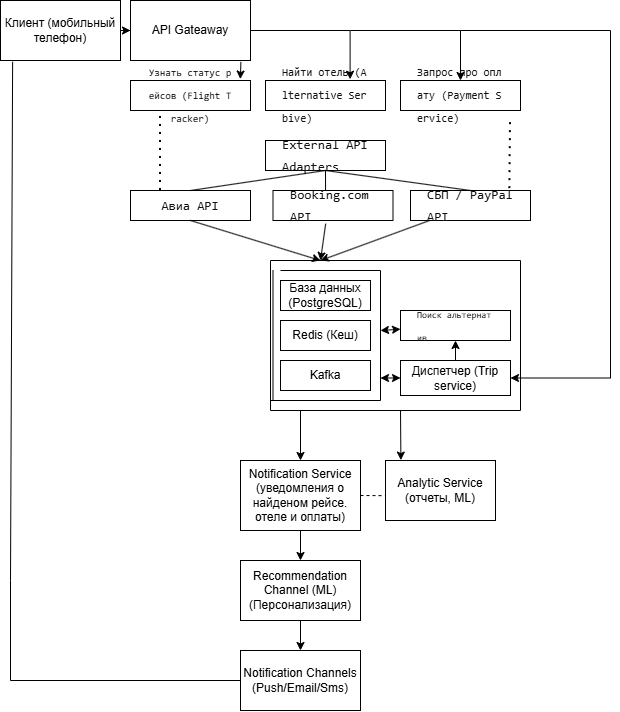

The diagram above was exported from draw.io. Its source (the exported page's mxGraphModel, read from the mxfile embedded in the PNG):
<mxGraphModel dx="1406" dy="746" grid="1" gridSize="10" guides="1" tooltips="1" connect="1" arrows="1" fold="1" page="1" pageScale="1" pageWidth="827" pageHeight="1169" math="0" shadow="0">
  <root>
    <mxCell id="0" />
    <mxCell id="1" parent="0" />
    <mxCell id="BmaTAtZtR88P7LdyPBzB-1" parent="1" style="rounded=0;whiteSpace=wrap;html=1;" value="Клиент (мобильный телефон)" vertex="1">
      <mxGeometry height="60" width="120" as="geometry" />
    </mxCell>
    <mxCell id="BmaTAtZtR88P7LdyPBzB-2" parent="1" style="rounded=0;whiteSpace=wrap;html=1;" value="API Gateaway" vertex="1">
      <mxGeometry height="60" width="120" x="130" as="geometry" />
    </mxCell>
    <mxCell id="BmaTAtZtR88P7LdyPBzB-4" parent="1" style="rounded=0;whiteSpace=wrap;html=1;" value="База данных (PostgreSQL)" vertex="1">
      <mxGeometry height="30" width="90" x="280" y="280" as="geometry" />
    </mxCell>
    <mxCell id="BmaTAtZtR88P7LdyPBzB-5" parent="1" style="rounded=0;whiteSpace=wrap;html=1;" value="Kafka" vertex="1">
      <mxGeometry height="30" width="90" x="280" y="360" as="geometry" />
    </mxCell>
    <mxCell id="BmaTAtZtR88P7LdyPBzB-6" parent="1" style="rounded=0;whiteSpace=wrap;html=1;" value="Redis (Кеш)" vertex="1">
      <mxGeometry height="30" width="90" x="280" y="320" as="geometry" />
    </mxCell>
    <mxCell id="BmaTAtZtR88P7LdyPBzB-8" parent="1" style="rounded=0;whiteSpace=wrap;html=1;" value="&lt;pre style=&quot;font-style: normal; font-variant: normal; font-size-adjust: none; font-language-override: normal; font-kerning: auto; font-optical-sizing: auto; font-feature-settings: normal; font-variation-settings: normal; font-stretch: normal; line-height: 22px; font-family: Menlo, Monaco, Consolas, &amp;quot;Cascadia Mono&amp;quot;, &amp;quot;Ubuntu Mono&amp;quot;, &amp;quot;DejaVu Sans Mono&amp;quot;, &amp;quot;Liberation Mono&amp;quot;, &amp;quot;JetBrains Mono&amp;quot;, &amp;quot;Fira Code&amp;quot;, Cousine, &amp;quot;Roboto Mono&amp;quot;, &amp;quot;Courier New&amp;quot;, Courier, sans-serif, system-ui; overflow: auto; white-space: pre-wrap; word-break: break-all; padding: 16px; color: rgb(15, 17, 21); text-align: start; margin: 0px !important;&quot;&gt;&lt;font style=&quot;font-size: 9px;&quot;&gt;Поиск альтернатив&lt;/font&gt;&lt;/pre&gt;" vertex="1">
      <mxGeometry height="30" width="110" x="400" y="310" as="geometry" />
    </mxCell>
    <mxCell id="BmaTAtZtR88P7LdyPBzB-10" parent="1" style="rounded=0;whiteSpace=wrap;html=1;" value="Notification Service (уведомления о найденом рейсе. отеле и оплаты)" vertex="1">
      <mxGeometry height="70" width="120" x="240" y="460" as="geometry" />
    </mxCell>
    <mxCell id="BmaTAtZtR88P7LdyPBzB-12" parent="1" style="rounded=0;whiteSpace=wrap;html=1;align=center;" value="&lt;pre style=&quot;font-style: normal; font-variant: normal; font-size-adjust: none; font-language-override: normal; font-kerning: auto; font-optical-sizing: auto; font-feature-settings: normal; font-variation-settings: normal; font-stretch: normal; line-height: 22px; font-family: Menlo, Monaco, Consolas, &amp;quot;Cascadia Mono&amp;quot;, &amp;quot;Ubuntu Mono&amp;quot;, &amp;quot;DejaVu Sans Mono&amp;quot;, &amp;quot;Liberation Mono&amp;quot;, &amp;quot;JetBrains Mono&amp;quot;, &amp;quot;Fira Code&amp;quot;, Cousine, &amp;quot;Roboto Mono&amp;quot;, &amp;quot;Courier New&amp;quot;, Courier, sans-serif, system-ui; overflow: auto; white-space: pre-wrap; word-break: break-all; padding: 16px; color: rgb(15, 17, 21); margin: 0px !important;&quot;&gt;&lt;font style=&quot;font-size: 10px;&quot;&gt;Узнать статус рейсов (Flight Tracker)&lt;/font&gt;&lt;/pre&gt;" vertex="1">
      <mxGeometry height="30" width="120" x="130" y="80" as="geometry" />
    </mxCell>
    <mxCell id="BmaTAtZtR88P7LdyPBzB-13" parent="1" style="rounded=0;whiteSpace=wrap;html=1;" value="&lt;pre style=&quot;font-style: normal; font-variant: normal; font-size-adjust: none; font-language-override: normal; font-kerning: auto; font-optical-sizing: auto; font-feature-settings: normal; font-variation-settings: normal; font-stretch: normal; line-height: 22px; font-family: Menlo, Monaco, Consolas, &amp;quot;Cascadia Mono&amp;quot;, &amp;quot;Ubuntu Mono&amp;quot;, &amp;quot;DejaVu Sans Mono&amp;quot;, &amp;quot;Liberation Mono&amp;quot;, &amp;quot;JetBrains Mono&amp;quot;, &amp;quot;Fira Code&amp;quot;, Cousine, &amp;quot;Roboto Mono&amp;quot;, &amp;quot;Courier New&amp;quot;, Courier, sans-serif, system-ui; overflow: auto; white-space: pre-wrap; word-break: break-all; padding: 16px; color: rgb(15, 17, 21); text-align: start; margin: 0px !important;&quot;&gt;&lt;font style=&quot;font-size: 11px;&quot;&gt;Найти отель (Alternative Serbive)&lt;/font&gt;&lt;/pre&gt;" vertex="1">
      <mxGeometry height="30" width="120" x="265" y="80" as="geometry" />
    </mxCell>
    <mxCell id="BmaTAtZtR88P7LdyPBzB-14" parent="1" style="rounded=0;whiteSpace=wrap;html=1;" value="&lt;pre style=&quot;font-style: normal; font-variant: normal; font-size-adjust: none; font-language-override: normal; font-kerning: auto; font-optical-sizing: auto; font-feature-settings: normal; font-variation-settings: normal; font-stretch: normal; line-height: 22px; font-family: Menlo, Monaco, Consolas, &amp;quot;Cascadia Mono&amp;quot;, &amp;quot;Ubuntu Mono&amp;quot;, &amp;quot;DejaVu Sans Mono&amp;quot;, &amp;quot;Liberation Mono&amp;quot;, &amp;quot;JetBrains Mono&amp;quot;, &amp;quot;Fira Code&amp;quot;, Cousine, &amp;quot;Roboto Mono&amp;quot;, &amp;quot;Courier New&amp;quot;, Courier, sans-serif, system-ui; overflow: auto; white-space: pre-wrap; word-break: break-all; padding: 16px; color: rgb(15, 17, 21); text-align: start; margin: 0px !important;&quot;&gt;&lt;font style=&quot;font-size: 11px;&quot;&gt;Запрос про оплату (Payment Service)&lt;/font&gt;&lt;/pre&gt;" vertex="1">
      <mxGeometry height="30" width="120" x="400" y="80" as="geometry" />
    </mxCell>
    <mxCell id="BmaTAtZtR88P7LdyPBzB-15" parent="1" style="rounded=0;whiteSpace=wrap;html=1;" value="&lt;pre style=&quot;font-style: normal; font-variant: normal; font-size-adjust: none; font-language-override: normal; font-kerning: auto; font-optical-sizing: auto; font-feature-settings: normal; font-variation-settings: normal; font-stretch: normal; font-size: 13px; line-height: 22px; font-family: Menlo, Monaco, Consolas, &amp;quot;Cascadia Mono&amp;quot;, &amp;quot;Ubuntu Mono&amp;quot;, &amp;quot;DejaVu Sans Mono&amp;quot;, &amp;quot;Liberation Mono&amp;quot;, &amp;quot;JetBrains Mono&amp;quot;, &amp;quot;Fira Code&amp;quot;, Cousine, &amp;quot;Roboto Mono&amp;quot;, &amp;quot;Courier New&amp;quot;, Courier, sans-serif, system-ui; overflow: auto; white-space: pre-wrap; word-break: break-all; padding: 16px; color: rgb(15, 17, 21); text-align: start; margin: 0px !important;&quot;&gt;Авиа API&lt;/pre&gt;" vertex="1">
      <mxGeometry height="30" width="120" x="130" y="190" as="geometry" />
    </mxCell>
    <mxCell id="BmaTAtZtR88P7LdyPBzB-16" parent="1" style="rounded=0;whiteSpace=wrap;html=1;" value="&lt;pre style=&quot;font-style: normal; font-variant: normal; font-size-adjust: none; font-language-override: normal; font-kerning: auto; font-optical-sizing: auto; font-feature-settings: normal; font-variation-settings: normal; font-stretch: normal; font-size: 13px; line-height: 22px; font-family: Menlo, Monaco, Consolas, &amp;quot;Cascadia Mono&amp;quot;, &amp;quot;Ubuntu Mono&amp;quot;, &amp;quot;DejaVu Sans Mono&amp;quot;, &amp;quot;Liberation Mono&amp;quot;, &amp;quot;JetBrains Mono&amp;quot;, &amp;quot;Fira Code&amp;quot;, Cousine, &amp;quot;Roboto Mono&amp;quot;, &amp;quot;Courier New&amp;quot;, Courier, sans-serif, system-ui; overflow: auto; white-space: pre-wrap; word-break: break-all; padding: 16px; color: rgb(15, 17, 21); text-align: start; margin: 0px !important;&quot;&gt;Booking.com API&lt;/pre&gt;" vertex="1">
      <mxGeometry height="30" width="120" x="272.5" y="190" as="geometry" />
    </mxCell>
    <mxCell id="BmaTAtZtR88P7LdyPBzB-17" parent="1" style="rounded=0;whiteSpace=wrap;html=1;" value="&lt;pre style=&quot;font-style: normal; font-variant: normal; font-size-adjust: none; font-language-override: normal; font-kerning: auto; font-optical-sizing: auto; font-feature-settings: normal; font-variation-settings: normal; font-stretch: normal; font-size: 13px; line-height: 22px; font-family: Menlo, Monaco, Consolas, &amp;quot;Cascadia Mono&amp;quot;, &amp;quot;Ubuntu Mono&amp;quot;, &amp;quot;DejaVu Sans Mono&amp;quot;, &amp;quot;Liberation Mono&amp;quot;, &amp;quot;JetBrains Mono&amp;quot;, &amp;quot;Fira Code&amp;quot;, Cousine, &amp;quot;Roboto Mono&amp;quot;, &amp;quot;Courier New&amp;quot;, Courier, sans-serif, system-ui; overflow: auto; white-space: pre-wrap; word-break: break-all; padding: 16px; color: rgb(15, 17, 21); text-align: start; margin: 0px !important;&quot;&gt;СБП / PayPal API&lt;/pre&gt;" vertex="1">
      <mxGeometry height="30" width="120" x="410" y="190" as="geometry" />
    </mxCell>
    <mxCell id="BmaTAtZtR88P7LdyPBzB-18" parent="1" style="rounded=0;whiteSpace=wrap;html=1;" value="&lt;pre style=&quot;font-style: normal; font-variant: normal; font-size-adjust: none; font-language-override: normal; font-kerning: auto; font-optical-sizing: auto; font-feature-settings: normal; font-variation-settings: normal; font-stretch: normal; font-size: 13px; line-height: 22px; font-family: Menlo, Monaco, Consolas, &amp;quot;Cascadia Mono&amp;quot;, &amp;quot;Ubuntu Mono&amp;quot;, &amp;quot;DejaVu Sans Mono&amp;quot;, &amp;quot;Liberation Mono&amp;quot;, &amp;quot;JetBrains Mono&amp;quot;, &amp;quot;Fira Code&amp;quot;, Cousine, &amp;quot;Roboto Mono&amp;quot;, &amp;quot;Courier New&amp;quot;, Courier, sans-serif, system-ui; overflow: auto; white-space: pre-wrap; word-break: break-all; padding: 16px; color: rgb(15, 17, 21); text-align: start; margin: 0px !important;&quot;&gt;External API Adapters&lt;/pre&gt;" vertex="1">
      <mxGeometry height="30" width="120" x="265" y="140" as="geometry" />
    </mxCell>
    <mxCell id="BmaTAtZtR88P7LdyPBzB-20" parent="1" style="rounded=0;whiteSpace=wrap;html=1;" value="Analytic Service (отчеты, ML)" vertex="1">
      <mxGeometry height="60" width="110" x="385" y="460" as="geometry" />
    </mxCell>
    <mxCell id="BmaTAtZtR88P7LdyPBzB-21" parent="1" style="rounded=0;whiteSpace=wrap;html=1;" value="Notification Channels (Push/Email/Sms)" vertex="1">
      <mxGeometry height="60" width="120" x="240" y="650" as="geometry" />
    </mxCell>
    <mxCell id="BmaTAtZtR88P7LdyPBzB-22" edge="1" parent="1" source="BmaTAtZtR88P7LdyPBzB-1" style="endArrow=none;html=1;rounded=0;exitX=0.101;exitY=1.022;exitDx=0;exitDy=0;exitPerimeter=0;" value="">
      <mxGeometry height="50" relative="1" width="50" as="geometry">
        <mxPoint x="30" y="210" as="sourcePoint" />
        <mxPoint x="10" y="580" as="targetPoint" />
      </mxGeometry>
    </mxCell>
    <mxCell id="BmaTAtZtR88P7LdyPBzB-23" edge="1" parent="1" style="endArrow=none;html=1;rounded=0;entryX=0;entryY=0.5;entryDx=0;entryDy=0;" target="BmaTAtZtR88P7LdyPBzB-21" value="">
      <mxGeometry height="50" relative="1" width="50" as="geometry">
        <mxPoint x="10" y="680" as="sourcePoint" />
        <mxPoint x="300" y="420" as="targetPoint" />
      </mxGeometry>
    </mxCell>
    <mxCell id="BmaTAtZtR88P7LdyPBzB-24" parent="1" style="rounded=0;whiteSpace=wrap;html=1;" value="Recommendation Channel (ML) (Персонализация)" vertex="1">
      <mxGeometry height="60" width="120" x="240" y="560" as="geometry" />
    </mxCell>
    <mxCell id="BmaTAtZtR88P7LdyPBzB-27" edge="1" parent="1" source="BmaTAtZtR88P7LdyPBzB-15" style="endArrow=none;html=1;rounded=0;entryX=0.5;entryY=1;entryDx=0;entryDy=0;exitX=0.5;exitY=0;exitDx=0;exitDy=0;" target="BmaTAtZtR88P7LdyPBzB-18" value="">
      <mxGeometry height="50" relative="1" width="50" as="geometry">
        <mxPoint x="250" y="250" as="sourcePoint" />
        <mxPoint x="300" y="200" as="targetPoint" />
      </mxGeometry>
    </mxCell>
    <mxCell id="BmaTAtZtR88P7LdyPBzB-28" edge="1" parent="1" source="BmaTAtZtR88P7LdyPBzB-16" style="endArrow=none;html=1;rounded=0;entryX=0.5;entryY=1;entryDx=0;entryDy=0;exitX=0.438;exitY=0;exitDx=0;exitDy=0;exitPerimeter=0;" target="BmaTAtZtR88P7LdyPBzB-18" value="">
      <mxGeometry height="50" relative="1" width="50" as="geometry">
        <mxPoint x="250" y="250" as="sourcePoint" />
        <mxPoint x="300" y="200" as="targetPoint" />
      </mxGeometry>
    </mxCell>
    <mxCell id="BmaTAtZtR88P7LdyPBzB-29" edge="1" parent="1" source="BmaTAtZtR88P7LdyPBzB-17" style="endArrow=none;html=1;rounded=0;entryX=0.5;entryY=1;entryDx=0;entryDy=0;exitX=0.5;exitY=0;exitDx=0;exitDy=0;" target="BmaTAtZtR88P7LdyPBzB-18" value="">
      <mxGeometry height="50" relative="1" width="50" as="geometry">
        <mxPoint x="250" y="250" as="sourcePoint" />
        <mxPoint x="300" y="200" as="targetPoint" />
      </mxGeometry>
    </mxCell>
    <mxCell id="BmaTAtZtR88P7LdyPBzB-30" edge="1" parent="1" source="BmaTAtZtR88P7LdyPBzB-1" style="endArrow=none;html=1;rounded=0;exitX=1;exitY=0.5;exitDx=0;exitDy=0;" target="BmaTAtZtR88P7LdyPBzB-2" value="">
      <mxGeometry height="50" relative="1" width="50" as="geometry">
        <mxPoint x="270" y="230" as="sourcePoint" />
        <mxPoint x="320" y="180" as="targetPoint" />
      </mxGeometry>
    </mxCell>
    <mxCell id="BmaTAtZtR88P7LdyPBzB-31" edge="1" parent="1" source="BmaTAtZtR88P7LdyPBzB-1" style="endArrow=classic;html=1;rounded=0;exitX=1;exitY=0.5;exitDx=0;exitDy=0;entryX=0;entryY=0.5;entryDx=0;entryDy=0;" target="BmaTAtZtR88P7LdyPBzB-2" value="">
      <mxGeometry height="50" relative="1" width="50" as="geometry">
        <mxPoint x="270" y="160" as="sourcePoint" />
        <mxPoint x="320" y="110" as="targetPoint" />
      </mxGeometry>
    </mxCell>
    <mxCell id="BmaTAtZtR88P7LdyPBzB-34" edge="1" parent="1" style="endArrow=none;html=1;rounded=0;" value="">
      <mxGeometry height="50" relative="1" width="50" as="geometry">
        <mxPoint x="270" y="410" as="sourcePoint" />
        <mxPoint x="270" y="260" as="targetPoint" />
      </mxGeometry>
    </mxCell>
    <mxCell id="BmaTAtZtR88P7LdyPBzB-35" edge="1" parent="1" style="endArrow=none;html=1;rounded=0;" value="">
      <mxGeometry height="50" relative="1" width="50" as="geometry">
        <mxPoint x="270" y="260" as="sourcePoint" />
        <mxPoint x="520" y="260" as="targetPoint" />
      </mxGeometry>
    </mxCell>
    <mxCell id="BmaTAtZtR88P7LdyPBzB-36" edge="1" parent="1" style="endArrow=none;html=1;rounded=0;" value="">
      <mxGeometry height="50" relative="1" width="50" as="geometry">
        <mxPoint x="520" y="410" as="sourcePoint" />
        <mxPoint x="520" y="260" as="targetPoint" />
      </mxGeometry>
    </mxCell>
    <mxCell id="BmaTAtZtR88P7LdyPBzB-37" edge="1" parent="1" style="endArrow=none;html=1;rounded=0;" value="">
      <mxGeometry height="50" relative="1" width="50" as="geometry">
        <mxPoint x="270" y="410" as="sourcePoint" />
        <mxPoint x="520" y="410" as="targetPoint" />
      </mxGeometry>
    </mxCell>
    <mxCell id="BmaTAtZtR88P7LdyPBzB-38" edge="1" parent="1" source="BmaTAtZtR88P7LdyPBzB-15" style="endArrow=none;dashed=1;html=1;dashPattern=1 3;strokeWidth=2;rounded=0;exitX=0.25;exitY=0;exitDx=0;exitDy=0;entryX=0.25;entryY=1;entryDx=0;entryDy=0;" target="BmaTAtZtR88P7LdyPBzB-12" value="">
      <mxGeometry height="50" relative="1" width="50" as="geometry">
        <mxPoint x="270" y="230" as="sourcePoint" />
        <mxPoint x="320" y="180" as="targetPoint" />
      </mxGeometry>
    </mxCell>
    <mxCell id="BmaTAtZtR88P7LdyPBzB-39" edge="1" parent="1" source="BmaTAtZtR88P7LdyPBzB-17" style="endArrow=none;dashed=1;html=1;dashPattern=1 3;strokeWidth=2;rounded=0;exitX=0.828;exitY=-0.064;exitDx=0;exitDy=0;exitPerimeter=0;" value="">
      <mxGeometry height="50" relative="1" width="50" as="geometry">
        <mxPoint x="460" y="170" as="sourcePoint" />
        <mxPoint x="510" y="120" as="targetPoint" />
      </mxGeometry>
    </mxCell>
    <mxCell id="BmaTAtZtR88P7LdyPBzB-43" edge="1" parent="1" source="BmaTAtZtR88P7LdyPBzB-16" style="endArrow=classic;html=1;rounded=0;exitX=0.439;exitY=1.108;exitDx=0;exitDy=0;exitPerimeter=0;" value="">
      <mxGeometry height="50" relative="1" width="50" as="geometry">
        <mxPoint x="270" y="300" as="sourcePoint" />
        <mxPoint x="320" y="260" as="targetPoint" />
      </mxGeometry>
    </mxCell>
    <mxCell id="BmaTAtZtR88P7LdyPBzB-44" edge="1" parent="1" source="BmaTAtZtR88P7LdyPBzB-15" style="endArrow=classic;html=1;rounded=0;exitX=0.5;exitY=1;exitDx=0;exitDy=0;" value="">
      <mxGeometry height="50" relative="1" width="50" as="geometry">
        <mxPoint x="270" y="300" as="sourcePoint" />
        <mxPoint x="320" y="260" as="targetPoint" />
      </mxGeometry>
    </mxCell>
    <mxCell id="BmaTAtZtR88P7LdyPBzB-46" edge="1" parent="1" source="BmaTAtZtR88P7LdyPBzB-17" style="endArrow=classic;html=1;rounded=0;" value="">
      <mxGeometry height="50" relative="1" width="50" as="geometry">
        <mxPoint x="270" y="300" as="sourcePoint" />
        <mxPoint x="320" y="260" as="targetPoint" />
      </mxGeometry>
    </mxCell>
    <mxCell id="BmaTAtZtR88P7LdyPBzB-50" edge="1" parent="1" style="endArrow=none;html=1;rounded=0;" value="">
      <mxGeometry height="50" relative="1" width="50" as="geometry">
        <mxPoint x="380" y="400" as="sourcePoint" />
        <mxPoint x="380" y="270" as="targetPoint" />
      </mxGeometry>
    </mxCell>
    <mxCell id="BmaTAtZtR88P7LdyPBzB-52" edge="1" parent="1" style="endArrow=none;html=1;rounded=0;" value="">
      <mxGeometry height="50" relative="1" width="50" as="geometry">
        <mxPoint x="272.5" y="400" as="sourcePoint" />
        <mxPoint x="272.5" y="270" as="targetPoint" />
      </mxGeometry>
    </mxCell>
    <mxCell id="BmaTAtZtR88P7LdyPBzB-53" edge="1" parent="1" style="endArrow=none;html=1;rounded=0;" value="">
      <mxGeometry height="50" relative="1" width="50" as="geometry">
        <mxPoint x="280" y="270" as="sourcePoint" />
        <mxPoint x="380" y="270" as="targetPoint" />
      </mxGeometry>
    </mxCell>
    <mxCell id="BmaTAtZtR88P7LdyPBzB-54" edge="1" parent="1" style="endArrow=none;html=1;rounded=0;" value="">
      <mxGeometry height="50" relative="1" width="50" as="geometry">
        <mxPoint x="270" y="400" as="sourcePoint" />
        <mxPoint x="380" y="400" as="targetPoint" />
      </mxGeometry>
    </mxCell>
    <mxCell id="BmaTAtZtR88P7LdyPBzB-56" edge="1" parent="1" style="endArrow=classic;startArrow=classic;html=1;rounded=0;" target="BmaTAtZtR88P7LdyPBzB-8" value="">
      <mxGeometry height="50" relative="1" width="50" as="geometry">
        <mxPoint x="380" y="330" as="sourcePoint" />
        <mxPoint x="470" y="290" as="targetPoint" />
      </mxGeometry>
    </mxCell>
    <mxCell id="BmaTAtZtR88P7LdyPBzB-57" edge="1" parent="1" style="endArrow=classic;html=1;rounded=0;entryX=0.5;entryY=0;entryDx=0;entryDy=0;" target="BmaTAtZtR88P7LdyPBzB-10" value="">
      <mxGeometry height="50" relative="1" width="50" as="geometry">
        <mxPoint x="300" y="410" as="sourcePoint" />
        <mxPoint x="480" y="400" as="targetPoint" />
      </mxGeometry>
    </mxCell>
    <mxCell id="BmaTAtZtR88P7LdyPBzB-58" edge="1" parent="1" style="endArrow=classic;html=1;rounded=0;entryX=0.14;entryY=-0.007;entryDx=0;entryDy=0;entryPerimeter=0;" target="BmaTAtZtR88P7LdyPBzB-20" value="">
      <mxGeometry height="50" relative="1" width="50" as="geometry">
        <mxPoint x="400" y="410" as="sourcePoint" />
        <mxPoint x="480" y="400" as="targetPoint" />
      </mxGeometry>
    </mxCell>
    <mxCell id="BmaTAtZtR88P7LdyPBzB-59" edge="1" parent="1" source="BmaTAtZtR88P7LdyPBzB-10" style="endArrow=none;dashed=1;html=1;rounded=0;exitX=1;exitY=0.5;exitDx=0;exitDy=0;entryX=-0.008;entryY=0.586;entryDx=0;entryDy=0;entryPerimeter=0;" target="BmaTAtZtR88P7LdyPBzB-20" value="">
      <mxGeometry height="50" relative="1" width="50" as="geometry">
        <mxPoint x="430" y="430" as="sourcePoint" />
        <mxPoint x="380" y="495" as="targetPoint" />
      </mxGeometry>
    </mxCell>
    <mxCell id="BmaTAtZtR88P7LdyPBzB-62" edge="1" parent="1" style="endArrow=none;html=1;rounded=0;" value="">
      <mxGeometry height="50" relative="1" width="50" as="geometry">
        <mxPoint x="10" y="650" as="sourcePoint" />
        <mxPoint x="10" y="580" as="targetPoint" />
      </mxGeometry>
    </mxCell>
    <mxCell id="BmaTAtZtR88P7LdyPBzB-63" edge="1" parent="1" source="BmaTAtZtR88P7LdyPBzB-10" style="endArrow=classic;html=1;rounded=0;exitX=0.5;exitY=1;exitDx=0;exitDy=0;entryX=0.5;entryY=0;entryDx=0;entryDy=0;" target="BmaTAtZtR88P7LdyPBzB-24" value="">
      <mxGeometry height="50" relative="1" width="50" as="geometry">
        <mxPoint x="510" y="510" as="sourcePoint" />
        <mxPoint x="560" y="460" as="targetPoint" />
      </mxGeometry>
    </mxCell>
    <mxCell id="BmaTAtZtR88P7LdyPBzB-64" edge="1" parent="1" source="BmaTAtZtR88P7LdyPBzB-24" style="endArrow=classic;html=1;rounded=0;exitX=0.5;exitY=1;exitDx=0;exitDy=0;entryX=0.5;entryY=0;entryDx=0;entryDy=0;" target="BmaTAtZtR88P7LdyPBzB-21" value="">
      <mxGeometry height="50" relative="1" width="50" as="geometry">
        <mxPoint x="510" y="510" as="sourcePoint" />
        <mxPoint x="560" y="460" as="targetPoint" />
      </mxGeometry>
    </mxCell>
    <mxCell id="BmaTAtZtR88P7LdyPBzB-67" edge="1" parent="1" source="BmaTAtZtR88P7LdyPBzB-2" style="endArrow=classic;html=1;rounded=0;exitX=1;exitY=0.5;exitDx=0;exitDy=0;entryX=0.705;entryY=-0.043;entryDx=0;entryDy=0;entryPerimeter=0;" target="BmaTAtZtR88P7LdyPBzB-13" value="">
      <mxGeometry height="50" relative="1" width="50" as="geometry">
        <Array as="points">
          <mxPoint x="349.6" y="30" />
        </Array>
        <mxPoint x="510" y="260" as="sourcePoint" />
        <mxPoint x="560" y="210" as="targetPoint" />
      </mxGeometry>
    </mxCell>
    <mxCell id="BmaTAtZtR88P7LdyPBzB-68" edge="1" parent="1" style="endArrow=classic;html=1;rounded=0;entryX=0.5;entryY=0;entryDx=0;entryDy=0;" target="BmaTAtZtR88P7LdyPBzB-14" value="">
      <mxGeometry height="50" relative="1" width="50" as="geometry">
        <Array as="points">
          <mxPoint x="460" y="30" />
        </Array>
        <mxPoint x="350" y="30" as="sourcePoint" />
        <mxPoint x="410" y="60" as="targetPoint" />
      </mxGeometry>
    </mxCell>
    <mxCell id="BmaTAtZtR88P7LdyPBzB-69" edge="1" parent="1" source="BmaTAtZtR88P7LdyPBzB-2" style="endArrow=classic;html=1;rounded=0;exitX=0.92;exitY=1.024;exitDx=0;exitDy=0;exitPerimeter=0;entryX=0.915;entryY=-0.048;entryDx=0;entryDy=0;entryPerimeter=0;" target="BmaTAtZtR88P7LdyPBzB-12" value="">
      <mxGeometry height="50" relative="1" width="50" as="geometry">
        <mxPoint x="340" y="180" as="sourcePoint" />
        <mxPoint x="390" y="130" as="targetPoint" />
      </mxGeometry>
    </mxCell>
    <mxCell id="BmaTAtZtR88P7LdyPBzB-70" edge="1" parent="1" style="endArrow=none;html=1;rounded=0;" value="">
      <mxGeometry height="50" relative="1" width="50" as="geometry">
        <mxPoint x="10" y="680" as="sourcePoint" />
        <mxPoint x="10" y="640" as="targetPoint" />
      </mxGeometry>
    </mxCell>
    <mxCell id="BmaTAtZtR88P7LdyPBzB-71" parent="1" style="rounded=0;whiteSpace=wrap;html=1;" value="Диспетчер (Trip service)" vertex="1">
      <mxGeometry height="35" width="110" x="400" y="360" as="geometry" />
    </mxCell>
    <mxCell id="BmaTAtZtR88P7LdyPBzB-72" edge="1" parent="1" style="endArrow=classic;startArrow=classic;html=1;rounded=0;entryX=0;entryY=0.5;entryDx=0;entryDy=0;" target="BmaTAtZtR88P7LdyPBzB-71" value="">
      <mxGeometry height="50" relative="1" width="50" as="geometry">
        <mxPoint x="380" y="377.5" as="sourcePoint" />
        <mxPoint x="360" y="320" as="targetPoint" />
      </mxGeometry>
    </mxCell>
    <mxCell id="BmaTAtZtR88P7LdyPBzB-73" edge="1" parent="1" source="BmaTAtZtR88P7LdyPBzB-71" style="endArrow=classic;html=1;rounded=0;" target="BmaTAtZtR88P7LdyPBzB-8" value="">
      <mxGeometry height="50" relative="1" width="50" as="geometry">
        <mxPoint x="470" y="390" as="sourcePoint" />
        <mxPoint x="520" y="340" as="targetPoint" />
      </mxGeometry>
    </mxCell>
    <mxCell id="BmaTAtZtR88P7LdyPBzB-76" edge="1" parent="1" style="endArrow=classic;html=1;rounded=0;entryX=1;entryY=0.5;entryDx=0;entryDy=0;" target="BmaTAtZtR88P7LdyPBzB-71" value="">
      <mxGeometry height="50" relative="1" width="50" as="geometry">
        <Array as="points">
          <mxPoint x="610" y="377.5" />
        </Array>
        <mxPoint x="610" y="30" as="sourcePoint" />
        <mxPoint x="630" y="400" as="targetPoint" />
      </mxGeometry>
    </mxCell>
    <mxCell id="BmaTAtZtR88P7LdyPBzB-77" edge="1" parent="1" style="endArrow=none;html=1;rounded=0;" value="">
      <mxGeometry height="50" relative="1" width="50" as="geometry">
        <mxPoint x="460" y="30" as="sourcePoint" />
        <mxPoint x="610" y="30" as="targetPoint" />
      </mxGeometry>
    </mxCell>
  </root>
</mxGraphModel>